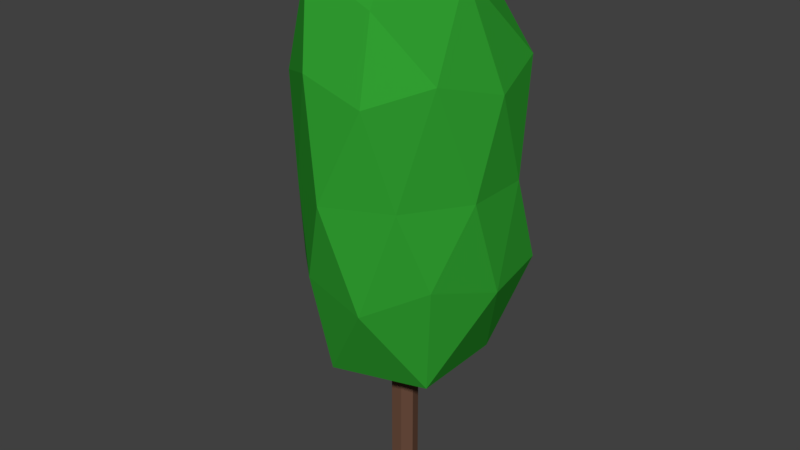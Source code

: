 # Source: Tree_01.blend  (saved by Blender 2.79.0; exported with 4.5.12 LTS)
import bpy
from mathutils import Matrix  # noqa: F401  (used for matrix-valued properties, if any)

bpy.ops.wm.read_factory_settings(use_empty=True)
scene = bpy.context.scene
scene.name = 'Scene'

# ---- collections
col_collection_1 = bpy.data.collections.new('Collection 1'); scene.collection.children.link(col_collection_1)

# ---- materials (node trees are filled in below, after node groups)
mat_tree = bpy.data.materials.new('Tree')
mat_tree.alpha_threshold = 0.0
mat_tree.use_transparent_shadow = False
mat_tree.diffuse_color = (0.03018, 0.3424, 0.03022, 1.0)
mat_tree.roughness = 0.5
mat_trunk = bpy.data.materials.new('Trunk')
mat_trunk.alpha_threshold = 0.0
mat_trunk.use_transparent_shadow = False
mat_trunk.diffuse_color = (0.1424, 0.07143, 0.04591, 1.0)
mat_trunk.roughness = 0.5

# ---- material node trees

# ---- world
world_world = bpy.data.worlds.new('World'); scene.world = world_world
world_world.color = (0.05088, 0.05088, 0.05088)
world_world.use_sun_shadow = False
world_world.sun_shadow_jitter_overblur = 0.0
world_world.cycles.sampling_method = 'MANUAL'

# ---- meshes
me_icosphere_001 = bpy.data.meshes.new('Icosphere.001')
me_icosphere_001.from_pydata([(0.0, 0.0, -0.13), (0.06608, -0.04994, -0.04657), (-0.02524, -0.08352, -0.04903), (-0.09744, 0.001621, -0.04828), (-0.02466, 0.08442, -0.04709), (0.08222, 0.06024, -0.05214), (0.02781, -0.08186, 0.05082), (-0.07135, -0.04963, 0.05026), (-0.07993, 0.05265, 0.05121), (0.0277, 0.08069, 0.04559), (0.09044, -0.001938, 0.05314), (0.003307, -0.01546, 0.1237), (-0.02112, -0.065, -0.1106), (0.05529, -0.04017, -0.1106), (0.02559, -0.08486, -0.05999), (0.08944, 0.001908, -0.05539), (0.05513, 0.04008, -0.1103), (-0.06834, 2.962e-07, -0.1106), (-0.06419, -0.04761, -0.05497), (-0.02112, 0.065, -0.1106), (-0.0728, 0.05276, -0.05817), (0.02588, 0.07809, -0.05458), (0.08518, -0.024, 0.0006051), (0.08468, 0.03066, 0.000402), (6.223e-05, -0.09808, 0.0003492), (0.04738, -0.06749, -0.002085), (-0.08668, -0.02506, 0.0002965), (-0.04839, -0.06784, -0.001756), (-0.04899, 0.06961, -0.001609), (-0.08403, 0.02874, -0.0002997), (0.0511, 0.07074, -0.001361), (0.0008643, 0.09451, -0.0007468), (0.06891, -0.05038, 0.06255), (-0.02755, -0.07923, 0.06009), (-0.08649, -0.004531, 0.06301), (-0.02791, 0.07431, 0.05445), (0.08005, 0.04761, 0.06365), (0.01267, -0.053, 0.0914), (0.07064, -0.02368, 0.112), (-0.05311, -0.04609, 0.1066), (-0.05585, 0.02083, 0.1165), (0.02288, 0.05516, 0.1067)], [], [(0, 13, 12), (1, 13, 15), (0, 12, 17), (0, 17, 19), (0, 19, 16), (1, 15, 22), (2, 14, 24), (3, 18, 26), (4, 20, 28), (5, 21, 30), (1, 22, 25), (2, 24, 27), (3, 26, 29), (4, 28, 31), (5, 30, 23), (6, 32, 37), (7, 33, 39), (8, 34, 40), (9, 35, 41), (10, 36, 38), (38, 41, 11), (38, 36, 41), (36, 9, 41), (41, 40, 11), (41, 35, 40), (35, 8, 40), (40, 39, 11), (40, 34, 39), (34, 7, 39), (39, 37, 11), (39, 33, 37), (33, 6, 37), (37, 38, 11), (37, 32, 38), (32, 10, 38), (23, 36, 10), (23, 30, 36), (30, 9, 36), (31, 35, 9), (31, 28, 35), (28, 8, 35), (29, 34, 8), (29, 26, 34), (26, 7, 34), (27, 33, 7), (27, 24, 33), (24, 6, 33), (25, 32, 6), (25, 22, 32), (22, 10, 32), (30, 31, 9), (30, 21, 31), (21, 4, 31), (28, 29, 8), (28, 20, 29), (20, 3, 29), (26, 27, 7), (26, 18, 27), (18, 2, 27), (24, 25, 6), (24, 14, 25), (14, 1, 25), (22, 23, 10), (22, 15, 23), (15, 5, 23), (16, 21, 5), (16, 19, 21), (19, 4, 21), (19, 20, 4), (19, 17, 20), (17, 3, 20), (17, 18, 3), (17, 12, 18), (12, 2, 18), (15, 16, 5), (15, 13, 16), (13, 0, 16), (12, 14, 2), (12, 13, 14), (13, 1, 14)])
me_icosphere_001.materials.append(mat_tree)
me_icosphere_001.use_remesh_preserve_volume = False
me_icosphere_001.use_remesh_preserve_attributes = False
me_icosphere_001.use_mirror_vertex_groups = False
me_icosphere_001.update()
me_cylinder = bpy.data.meshes.new('Cylinder')
me_cylinder.from_pydata([(0.0, 1.0, -1.0), (0.0, 1.0, 1.0), (0.7818, 0.6235, -1.0), (0.7818, 0.6235, 1.0), (0.9749, -0.2225, -1.0), (0.9749, -0.2225, 1.0), (0.4339, -0.901, -1.0), (0.4339, -0.901, 1.0), (-0.4339, -0.901, -1.0), (-0.4339, -0.901, 1.0), (-0.9749, -0.2225, -1.0), (-0.9749, -0.2225, 1.0), (-0.7818, 0.6235, -1.0), (-0.7818, 0.6235, 1.0)], [], [(0, 1, 3, 2), (2, 3, 5, 4), (4, 5, 7, 6), (6, 7, 9, 8), (8, 9, 11, 10), (3, 1, 13, 11, 9, 7, 5), (10, 11, 13, 12), (12, 13, 1, 0), (0, 2, 4, 6, 8, 10, 12)])
me_cylinder.materials.append(mat_trunk)
me_cylinder.use_remesh_preserve_volume = False
me_cylinder.use_remesh_preserve_attributes = False
me_cylinder.use_mirror_vertex_groups = False
me_cylinder.update()

# ---- objects
ob_tree = bpy.data.objects.new('Tree', me_icosphere_001)
ob_trunk = bpy.data.objects.new('Trunk', me_cylinder)

# ---- transforms, parenting, visibility, modifiers, constraints
ob_tree.location = (0.0, 0.0, 0.3551)
ob_tree.scale = (1.229, 1.229, 1.808)
ob_tree.lineart.crease_threshold = 0.0
ob_trunk.location = (0.0, 0.0, 0.07832)
ob_trunk.scale = (0.01437, 0.01437, 0.07721)
ob_trunk.lineart.crease_threshold = 0.0

# ---- collection membership
col_collection_1.objects.link(ob_tree)
col_collection_1.objects.link(ob_trunk)

# ---- scene / render settings (as saved in the file)
scene.frame_start = 1; scene.frame_end = 250; scene.frame_set(1)
scene.render.engine = 'BLENDER_EEVEE_NEXT'
scene.render.resolution_percentage = 50
scene.render.dither_intensity = 0.0
scene.cycles.use_denoising = False
scene.cycles.samples = 128
scene.cycles.sampling_pattern = 'TABULATED_SOBOL'
scene.cycles.use_adaptive_sampling = False
scene.cycles.use_light_tree = False
scene.cycles.blur_glossy = 0.0
scene.cycles.sample_clamp_indirect = 0.0
scene.view_settings.view_transform = 'Standard'
bpy.context.view_layer.update()

# ---- added for rendering (the .blend has no active camera and no usable light): camera, sun
cam_auto = bpy.data.cameras.new('AutoCamera')
cam_auto.lens = 50.0
cam_auto.sensor_width = 36.0
cam_auto.clip_end = 1000.0
ob_auto_camera = bpy.data.objects.new('AutoCamera', cam_auto)
scene.collection.objects.link(ob_auto_camera)
ob_auto_camera.location = (0.611427, -0.741062, 0.782471)
ob_auto_camera.rotation_euler = (1.09748, -7.21219e-08, 0.694738)
scene.camera = ob_auto_camera
light_auto_sun = bpy.data.lights.new('AutoSun', 'SUN')
light_auto_sun.energy = 3.0
light_auto_sun.angle = 0.0523599
ob_auto_sun = bpy.data.objects.new('AutoSun', light_auto_sun)
scene.collection.objects.link(ob_auto_sun)
ob_auto_sun.rotation_euler = (0.872665, 0.174533, 0.523599)
bpy.context.view_layer.update()
